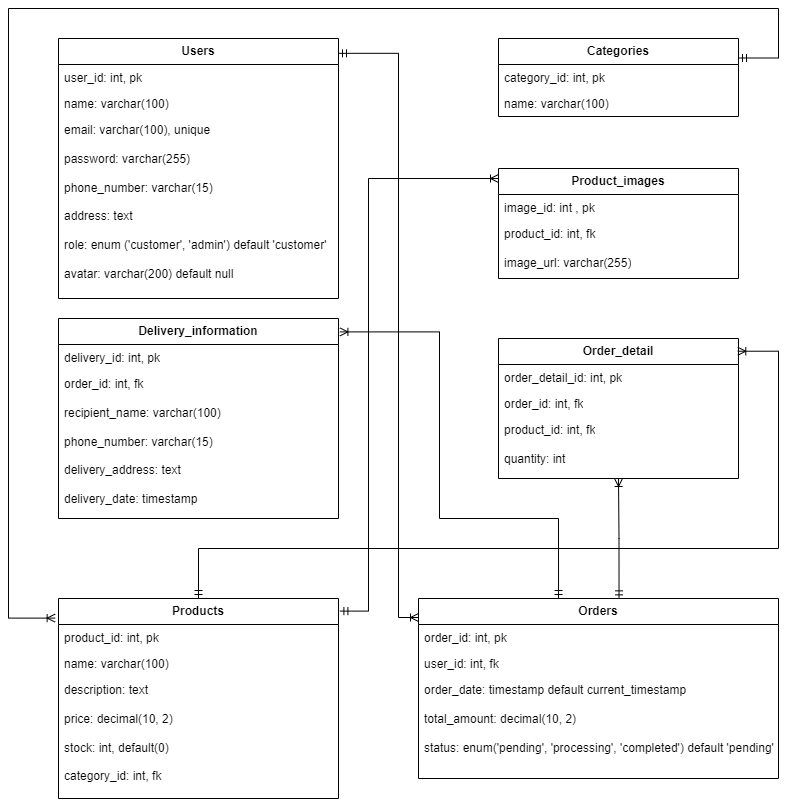

The diagram above was exported from draw.io. Its source (the exported page's mxGraphModel, read from the mxfile embedded in the PNG):
<mxGraphModel dx="864" dy="516" grid="1" gridSize="10" guides="1" tooltips="1" connect="1" arrows="1" fold="1" page="1" pageScale="1" pageWidth="827" pageHeight="1169" math="0" shadow="0">
  <root>
    <mxCell id="0" />
    <mxCell id="1" parent="0" />
    <mxCell id="t-14orvWLopeMkOBBEAZ-6" value="&lt;b&gt;Categories&lt;/b&gt;" style="swimlane;fontStyle=0;childLayout=stackLayout;horizontal=1;startSize=26;fillColor=none;horizontalStack=0;resizeParent=1;resizeParentMax=0;resizeLast=0;collapsible=1;marginBottom=0;whiteSpace=wrap;html=1;" parent="1" vertex="1">
      <mxGeometry x="520" y="80" width="240" height="78" as="geometry" />
    </mxCell>
    <mxCell id="t-14orvWLopeMkOBBEAZ-7" value="category_id: int, pk" style="text;strokeColor=none;fillColor=none;align=left;verticalAlign=top;spacingLeft=4;spacingRight=4;overflow=hidden;rotatable=0;points=[[0,0.5],[1,0.5]];portConstraint=eastwest;whiteSpace=wrap;html=1;" parent="t-14orvWLopeMkOBBEAZ-6" vertex="1">
      <mxGeometry y="26" width="240" height="26" as="geometry" />
    </mxCell>
    <mxCell id="t-14orvWLopeMkOBBEAZ-8" value="name: varchar(100)" style="text;strokeColor=none;fillColor=none;align=left;verticalAlign=top;spacingLeft=4;spacingRight=4;overflow=hidden;rotatable=0;points=[[0,0.5],[1,0.5]];portConstraint=eastwest;whiteSpace=wrap;html=1;" parent="t-14orvWLopeMkOBBEAZ-6" vertex="1">
      <mxGeometry y="52" width="240" height="26" as="geometry" />
    </mxCell>
    <mxCell id="t-14orvWLopeMkOBBEAZ-10" value="&lt;b&gt;Products&lt;/b&gt;" style="swimlane;fontStyle=0;childLayout=stackLayout;horizontal=1;startSize=26;fillColor=none;horizontalStack=0;resizeParent=1;resizeParentMax=0;resizeLast=0;collapsible=1;marginBottom=0;whiteSpace=wrap;html=1;" parent="1" vertex="1">
      <mxGeometry x="80" y="640" width="280" height="200" as="geometry" />
    </mxCell>
    <mxCell id="t-14orvWLopeMkOBBEAZ-11" value="product_id: int, pk" style="text;strokeColor=none;fillColor=none;align=left;verticalAlign=top;spacingLeft=4;spacingRight=4;overflow=hidden;rotatable=0;points=[[0,0.5],[1,0.5]];portConstraint=eastwest;whiteSpace=wrap;html=1;" parent="t-14orvWLopeMkOBBEAZ-10" vertex="1">
      <mxGeometry y="26" width="280" height="26" as="geometry" />
    </mxCell>
    <mxCell id="t-14orvWLopeMkOBBEAZ-12" value="name: varchar(100)" style="text;strokeColor=none;fillColor=none;align=left;verticalAlign=top;spacingLeft=4;spacingRight=4;overflow=hidden;rotatable=0;points=[[0,0.5],[1,0.5]];portConstraint=eastwest;whiteSpace=wrap;html=1;" parent="t-14orvWLopeMkOBBEAZ-10" vertex="1">
      <mxGeometry y="52" width="280" height="26" as="geometry" />
    </mxCell>
    <mxCell id="t-14orvWLopeMkOBBEAZ-13" value="description: text&lt;div&gt;&lt;br&gt;&lt;/div&gt;&lt;div&gt;price: decimal(10, 2)&lt;/div&gt;&lt;div&gt;&lt;br&gt;&lt;/div&gt;&lt;div&gt;stock: int, default(0)&lt;/div&gt;&lt;div&gt;&lt;br&gt;&lt;/div&gt;&lt;div&gt;category_id: int, fk&lt;/div&gt;&lt;div&gt;&lt;br&gt;&lt;div&gt;&lt;br&gt;&lt;/div&gt;&lt;/div&gt;" style="text;strokeColor=none;fillColor=none;align=left;verticalAlign=top;spacingLeft=4;spacingRight=4;overflow=hidden;rotatable=0;points=[[0,0.5],[1,0.5]];portConstraint=eastwest;whiteSpace=wrap;html=1;" parent="t-14orvWLopeMkOBBEAZ-10" vertex="1">
      <mxGeometry y="78" width="280" height="122" as="geometry" />
    </mxCell>
    <mxCell id="t-14orvWLopeMkOBBEAZ-14" value="&lt;b&gt;Product_images&lt;/b&gt;" style="swimlane;fontStyle=0;childLayout=stackLayout;horizontal=1;startSize=26;fillColor=none;horizontalStack=0;resizeParent=1;resizeParentMax=0;resizeLast=0;collapsible=1;marginBottom=0;whiteSpace=wrap;html=1;" parent="1" vertex="1">
      <mxGeometry x="520" y="210" width="240" height="110" as="geometry" />
    </mxCell>
    <mxCell id="t-14orvWLopeMkOBBEAZ-15" value="image_id: int , pk" style="text;strokeColor=none;fillColor=none;align=left;verticalAlign=top;spacingLeft=4;spacingRight=4;overflow=hidden;rotatable=0;points=[[0,0.5],[1,0.5]];portConstraint=eastwest;whiteSpace=wrap;html=1;" parent="t-14orvWLopeMkOBBEAZ-14" vertex="1">
      <mxGeometry y="26" width="240" height="26" as="geometry" />
    </mxCell>
    <mxCell id="t-14orvWLopeMkOBBEAZ-16" value="&lt;div&gt;product_id: int, fk&lt;/div&gt;&lt;div&gt;&lt;br&gt;&lt;/div&gt;image_url: varchar(255)&lt;div&gt;&lt;br&gt;&lt;/div&gt;&lt;div&gt;&lt;br&gt;&lt;/div&gt;" style="text;strokeColor=none;fillColor=none;align=left;verticalAlign=top;spacingLeft=4;spacingRight=4;overflow=hidden;rotatable=0;points=[[0,0.5],[1,0.5]];portConstraint=eastwest;whiteSpace=wrap;html=1;" parent="t-14orvWLopeMkOBBEAZ-14" vertex="1">
      <mxGeometry y="52" width="240" height="58" as="geometry" />
    </mxCell>
    <mxCell id="t-14orvWLopeMkOBBEAZ-22" value="&lt;b&gt;Orders&lt;/b&gt;" style="swimlane;fontStyle=0;childLayout=stackLayout;horizontal=1;startSize=26;fillColor=none;horizontalStack=0;resizeParent=1;resizeParentMax=0;resizeLast=0;collapsible=1;marginBottom=0;whiteSpace=wrap;html=1;" parent="1" vertex="1">
      <mxGeometry x="440" y="640" width="360" height="180" as="geometry" />
    </mxCell>
    <mxCell id="t-14orvWLopeMkOBBEAZ-23" value="order_id: int, pk" style="text;strokeColor=none;fillColor=none;align=left;verticalAlign=top;spacingLeft=4;spacingRight=4;overflow=hidden;rotatable=0;points=[[0,0.5],[1,0.5]];portConstraint=eastwest;whiteSpace=wrap;html=1;" parent="t-14orvWLopeMkOBBEAZ-22" vertex="1">
      <mxGeometry y="26" width="360" height="26" as="geometry" />
    </mxCell>
    <mxCell id="t-14orvWLopeMkOBBEAZ-24" value="user_id: int, fk" style="text;strokeColor=none;fillColor=none;align=left;verticalAlign=top;spacingLeft=4;spacingRight=4;overflow=hidden;rotatable=0;points=[[0,0.5],[1,0.5]];portConstraint=eastwest;whiteSpace=wrap;html=1;" parent="t-14orvWLopeMkOBBEAZ-22" vertex="1">
      <mxGeometry y="52" width="360" height="26" as="geometry" />
    </mxCell>
    <mxCell id="t-14orvWLopeMkOBBEAZ-25" value="&lt;div&gt;order_date: timestamp default current_timestamp&lt;/div&gt;&lt;div&gt;&lt;br&gt;&lt;/div&gt;total_amount: decimal(10, 2)&lt;div&gt;&lt;br&gt;&lt;/div&gt;&lt;div&gt;status: enum('pending', 'processing', 'completed') default 'pending'&lt;/div&gt;&lt;div&gt;&lt;br&gt;&lt;/div&gt;" style="text;strokeColor=none;fillColor=none;align=left;verticalAlign=top;spacingLeft=4;spacingRight=4;overflow=hidden;rotatable=0;points=[[0,0.5],[1,0.5]];portConstraint=eastwest;whiteSpace=wrap;html=1;" parent="t-14orvWLopeMkOBBEAZ-22" vertex="1">
      <mxGeometry y="78" width="360" height="102" as="geometry" />
    </mxCell>
    <mxCell id="t-14orvWLopeMkOBBEAZ-26" value="&lt;b&gt;Order_detail&lt;/b&gt;" style="swimlane;fontStyle=0;childLayout=stackLayout;horizontal=1;startSize=26;fillColor=none;horizontalStack=0;resizeParent=1;resizeParentMax=0;resizeLast=0;collapsible=1;marginBottom=0;whiteSpace=wrap;html=1;" parent="1" vertex="1">
      <mxGeometry x="520" y="380" width="240" height="140" as="geometry" />
    </mxCell>
    <mxCell id="t-14orvWLopeMkOBBEAZ-27" value="order_detail_id: int, pk" style="text;strokeColor=none;fillColor=none;align=left;verticalAlign=top;spacingLeft=4;spacingRight=4;overflow=hidden;rotatable=0;points=[[0,0.5],[1,0.5]];portConstraint=eastwest;whiteSpace=wrap;html=1;" parent="t-14orvWLopeMkOBBEAZ-26" vertex="1">
      <mxGeometry y="26" width="240" height="26" as="geometry" />
    </mxCell>
    <mxCell id="t-14orvWLopeMkOBBEAZ-28" value="&lt;div&gt;order_id: int, fk&lt;/div&gt;&lt;div&gt;&lt;br&gt;&lt;/div&gt;" style="text;strokeColor=none;fillColor=none;align=left;verticalAlign=top;spacingLeft=4;spacingRight=4;overflow=hidden;rotatable=0;points=[[0,0.5],[1,0.5]];portConstraint=eastwest;whiteSpace=wrap;html=1;" parent="t-14orvWLopeMkOBBEAZ-26" vertex="1">
      <mxGeometry y="52" width="240" height="26" as="geometry" />
    </mxCell>
    <mxCell id="t-14orvWLopeMkOBBEAZ-29" value="&lt;div&gt;product_id: int, fk&lt;/div&gt;&lt;div&gt;&lt;br&gt;&lt;/div&gt;quantity: int&lt;br&gt;&lt;div&gt;&lt;br&gt;&lt;/div&gt;&lt;div&gt;&lt;br&gt;&lt;/div&gt;&lt;div&gt;&lt;br&gt;&lt;/div&gt;" style="text;strokeColor=none;fillColor=none;align=left;verticalAlign=top;spacingLeft=4;spacingRight=4;overflow=hidden;rotatable=0;points=[[0,0.5],[1,0.5]];portConstraint=eastwest;whiteSpace=wrap;html=1;" parent="t-14orvWLopeMkOBBEAZ-26" vertex="1">
      <mxGeometry y="78" width="240" height="62" as="geometry" />
    </mxCell>
    <mxCell id="t-14orvWLopeMkOBBEAZ-1" value="&lt;b&gt;Users&lt;/b&gt;" style="swimlane;fontStyle=0;childLayout=stackLayout;horizontal=1;startSize=26;fillColor=none;horizontalStack=0;resizeParent=1;resizeParentMax=0;resizeLast=0;collapsible=1;marginBottom=0;whiteSpace=wrap;html=1;" parent="1" vertex="1">
      <mxGeometry x="80" y="80" width="280" height="260" as="geometry" />
    </mxCell>
    <mxCell id="t-14orvWLopeMkOBBEAZ-2" value="user_id: int, pk" style="text;strokeColor=none;fillColor=none;align=left;verticalAlign=top;spacingLeft=4;spacingRight=4;overflow=hidden;rotatable=0;points=[[0,0.5],[1,0.5]];portConstraint=eastwest;whiteSpace=wrap;html=1;" parent="t-14orvWLopeMkOBBEAZ-1" vertex="1">
      <mxGeometry y="26" width="280" height="26" as="geometry" />
    </mxCell>
    <mxCell id="t-14orvWLopeMkOBBEAZ-3" value="name: varchar(100)" style="text;strokeColor=none;fillColor=none;align=left;verticalAlign=top;spacingLeft=4;spacingRight=4;overflow=hidden;rotatable=0;points=[[0,0.5],[1,0.5]];portConstraint=eastwest;whiteSpace=wrap;html=1;" parent="t-14orvWLopeMkOBBEAZ-1" vertex="1">
      <mxGeometry y="52" width="280" height="26" as="geometry" />
    </mxCell>
    <mxCell id="t-14orvWLopeMkOBBEAZ-4" value="email: varchar(100), unique&lt;div&gt;&lt;br&gt;&lt;/div&gt;&lt;div&gt;password: varchar(255)&lt;br&gt;&lt;div&gt;&lt;br&gt;&lt;div&gt;phone_number: varchar(15)&lt;/div&gt;&lt;div&gt;&lt;br&gt;&lt;/div&gt;&lt;div&gt;address: text&lt;/div&gt;&lt;div&gt;&lt;br&gt;&lt;/div&gt;&lt;div&gt;role: enum ('customer', 'admin') default 'customer'&lt;/div&gt;&lt;/div&gt;&lt;div&gt;&lt;br&gt;&lt;/div&gt;&lt;div&gt;avatar: varchar(200) default&amp;nbsp;null&lt;/div&gt;&lt;/div&gt;" style="text;strokeColor=none;fillColor=none;align=left;verticalAlign=top;spacingLeft=4;spacingRight=4;overflow=hidden;rotatable=0;points=[[0,0.5],[1,0.5]];portConstraint=eastwest;whiteSpace=wrap;html=1;" parent="t-14orvWLopeMkOBBEAZ-1" vertex="1">
      <mxGeometry y="78" width="280" height="182" as="geometry" />
    </mxCell>
    <mxCell id="t-14orvWLopeMkOBBEAZ-18" value="&lt;b&gt;Delivery_information&lt;/b&gt;" style="swimlane;fontStyle=0;childLayout=stackLayout;horizontal=1;startSize=26;fillColor=none;horizontalStack=0;resizeParent=1;resizeParentMax=0;resizeLast=0;collapsible=1;marginBottom=0;whiteSpace=wrap;html=1;" parent="1" vertex="1">
      <mxGeometry x="80" y="360" width="280" height="200" as="geometry" />
    </mxCell>
    <mxCell id="t-14orvWLopeMkOBBEAZ-19" value="delivery_id: int, pk" style="text;strokeColor=none;fillColor=none;align=left;verticalAlign=top;spacingLeft=4;spacingRight=4;overflow=hidden;rotatable=0;points=[[0,0.5],[1,0.5]];portConstraint=eastwest;whiteSpace=wrap;html=1;" parent="t-14orvWLopeMkOBBEAZ-18" vertex="1">
      <mxGeometry y="26" width="280" height="26" as="geometry" />
    </mxCell>
    <mxCell id="t-14orvWLopeMkOBBEAZ-20" value="order_id: int, fk&lt;br&gt;&lt;div&gt;&lt;br&gt;&lt;div&gt;recipient_name: varchar(100)&lt;/div&gt;&lt;/div&gt;&lt;div&gt;&lt;br&gt;&lt;/div&gt;&lt;div&gt;phone_number: varchar(15)&lt;/div&gt;&lt;div&gt;&lt;br&gt;&lt;/div&gt;&lt;div&gt;delivery_address: text&lt;/div&gt;&lt;div&gt;&lt;br&gt;&lt;/div&gt;&lt;div&gt;delivery_date: timestamp&lt;/div&gt;" style="text;strokeColor=none;fillColor=none;align=left;verticalAlign=top;spacingLeft=4;spacingRight=4;overflow=hidden;rotatable=0;points=[[0,0.5],[1,0.5]];portConstraint=eastwest;whiteSpace=wrap;html=1;" parent="t-14orvWLopeMkOBBEAZ-18" vertex="1">
      <mxGeometry y="52" width="280" height="148" as="geometry" />
    </mxCell>
    <mxCell id="WXXNyhoLyRxeMxv3LTC--3" value="" style="edgeStyle=elbowEdgeStyle;fontSize=12;html=1;endArrow=ERoneToMany;startArrow=ERmandOne;rounded=0;exitX=1;exitY=0.057;exitDx=0;exitDy=0;exitPerimeter=0;" parent="1" source="t-14orvWLopeMkOBBEAZ-1" edge="1">
      <mxGeometry width="100" height="100" relative="1" as="geometry">
        <mxPoint x="375.00000000000006" y="91.03999999999996" as="sourcePoint" />
        <mxPoint x="440" y="659" as="targetPoint" />
        <Array as="points">
          <mxPoint x="420" y="380" />
        </Array>
      </mxGeometry>
    </mxCell>
    <mxCell id="WXXNyhoLyRxeMxv3LTC--4" value="" style="edgeStyle=orthogonalEdgeStyle;fontSize=12;html=1;endArrow=ERoneToMany;startArrow=ERmandOne;rounded=0;exitX=1;exitY=0.25;exitDx=0;exitDy=0;entryX=-0.012;entryY=0.098;entryDx=0;entryDy=0;entryPerimeter=0;" parent="1" source="t-14orvWLopeMkOBBEAZ-6" target="t-14orvWLopeMkOBBEAZ-10" edge="1">
      <mxGeometry width="100" height="100" relative="1" as="geometry">
        <mxPoint x="479.9999999999999" y="69.9980000000001" as="sourcePoint" />
        <mxPoint x="760" y="200" as="targetPoint" />
        <Array as="points">
          <mxPoint x="800" y="100" />
          <mxPoint x="800" y="50" />
          <mxPoint x="30" y="50" />
          <mxPoint x="30" y="660" />
        </Array>
      </mxGeometry>
    </mxCell>
    <mxCell id="WXXNyhoLyRxeMxv3LTC--8" value="" style="edgeStyle=elbowEdgeStyle;fontSize=12;html=1;endArrow=ERoneToMany;startArrow=ERmandOne;rounded=0;exitX=1.005;exitY=0.063;exitDx=0;exitDy=0;exitPerimeter=0;entryX=0;entryY=0.091;entryDx=0;entryDy=0;entryPerimeter=0;" parent="1" source="t-14orvWLopeMkOBBEAZ-10" target="t-14orvWLopeMkOBBEAZ-14" edge="1">
      <mxGeometry width="100" height="100" relative="1" as="geometry">
        <mxPoint x="410" y="520" as="sourcePoint" />
        <mxPoint x="510" y="420" as="targetPoint" />
        <Array as="points">
          <mxPoint x="390" y="410" />
        </Array>
      </mxGeometry>
    </mxCell>
    <mxCell id="WXXNyhoLyRxeMxv3LTC--10" value="" style="edgeStyle=orthogonalEdgeStyle;fontSize=12;html=1;endArrow=ERoneToMany;startArrow=ERmandOne;rounded=0;entryX=0.997;entryY=0.091;entryDx=0;entryDy=0;entryPerimeter=0;exitX=0.5;exitY=0;exitDx=0;exitDy=0;" parent="1" source="t-14orvWLopeMkOBBEAZ-10" target="t-14orvWLopeMkOBBEAZ-26" edge="1">
      <mxGeometry width="100" height="100" relative="1" as="geometry">
        <mxPoint x="200" y="550" as="sourcePoint" />
        <mxPoint x="700" y="550" as="targetPoint" />
        <Array as="points">
          <mxPoint x="220" y="590" />
          <mxPoint x="800" y="590" />
          <mxPoint x="800" y="393" />
        </Array>
      </mxGeometry>
    </mxCell>
    <mxCell id="F0QCfcANOCa8UGt7wOiN-1" value="" style="edgeStyle=orthogonalEdgeStyle;fontSize=12;html=1;endArrow=ERoneToMany;startArrow=ERmandOne;rounded=0;exitX=0.557;exitY=0.002;exitDx=0;exitDy=0;exitPerimeter=0;" parent="1" source="t-14orvWLopeMkOBBEAZ-22" edge="1">
      <mxGeometry width="100" height="100" relative="1" as="geometry">
        <mxPoint x="360" y="600" as="sourcePoint" />
        <mxPoint x="640" y="520" as="targetPoint" />
        <Array as="points">
          <mxPoint x="641" y="580" />
          <mxPoint x="640" y="580" />
        </Array>
      </mxGeometry>
    </mxCell>
    <mxCell id="F0QCfcANOCa8UGt7wOiN-3" value="" style="edgeStyle=orthogonalEdgeStyle;fontSize=12;html=1;endArrow=ERoneToMany;startArrow=ERmandOne;rounded=0;exitX=0.389;exitY=0;exitDx=0;exitDy=0;exitPerimeter=0;entryX=1.005;entryY=0.067;entryDx=0;entryDy=0;entryPerimeter=0;" parent="1" source="t-14orvWLopeMkOBBEAZ-22" target="t-14orvWLopeMkOBBEAZ-18" edge="1">
      <mxGeometry width="100" height="100" relative="1" as="geometry">
        <mxPoint x="530" y="610" as="sourcePoint" />
        <mxPoint x="460" y="410" as="targetPoint" />
        <Array as="points">
          <mxPoint x="580" y="560" />
          <mxPoint x="461" y="560" />
          <mxPoint x="461" y="373" />
        </Array>
      </mxGeometry>
    </mxCell>
  </root>
</mxGraphModel>